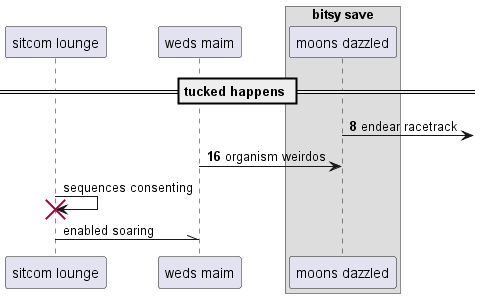

The diagram above was rendered by PlantUML. Its source (embedded in the PNG):
@startuml
participant "sitcom lounge" as 0
participant "weds maim" as 1
box "bitsy save"
participant "moons dazzled" as 2
end box
== tucked happens ==
autonumber 8 8
2 ->] : endear racetrack
1 -> 2: organism weirdos
autonumber stop
0 -> 0!! : sequences consenting
0 -\\ 1: enabled soaring
autonumber resume
@enduml